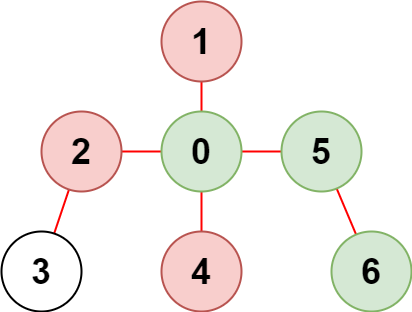

The diagram above was exported from draw.io. Its source (the exported page's mxGraphModel, read from the mxfile embedded in the PNG):
<mxGraphModel dx="886" dy="1841" grid="1" gridSize="10" guides="1" tooltips="1" connect="1" arrows="1" fold="1" page="1" pageScale="1" pageWidth="850" pageHeight="1100" math="0" shadow="0">
  <root>
    <mxCell id="0" />
    <mxCell id="1" parent="0" />
    <mxCell id="upeHm6AFtJkzzeax_5GQ-12" value="" style="edgeStyle=none;shape=connector;rounded=1;orthogonalLoop=1;jettySize=auto;html=1;shadow=0;labelBackgroundColor=default;fontFamily=Helvetica;fontSize=36;fontColor=default;endArrow=none;strokeColor=#FF0000;strokeWidth=2;" edge="1" parent="1" source="M9GOEuiwONn0rCt6y_De-2" target="upeHm6AFtJkzzeax_5GQ-11">
      <mxGeometry relative="1" as="geometry" />
    </mxCell>
    <mxCell id="upeHm6AFtJkzzeax_5GQ-14" value="" style="edgeStyle=none;shape=connector;rounded=1;orthogonalLoop=1;jettySize=auto;html=1;shadow=0;labelBackgroundColor=default;fontFamily=Helvetica;fontSize=36;fontColor=default;endArrow=none;strokeColor=#FF0000;strokeWidth=2;" edge="1" parent="1" source="M9GOEuiwONn0rCt6y_De-2" target="upeHm6AFtJkzzeax_5GQ-13">
      <mxGeometry relative="1" as="geometry" />
    </mxCell>
    <mxCell id="upeHm6AFtJkzzeax_5GQ-16" value="" style="edgeStyle=none;shape=connector;rounded=1;orthogonalLoop=1;jettySize=auto;html=1;shadow=0;labelBackgroundColor=default;fontFamily=Helvetica;fontSize=36;fontColor=default;endArrow=none;strokeColor=#FF0000;strokeWidth=2;" edge="1" parent="1" source="M9GOEuiwONn0rCt6y_De-2" target="upeHm6AFtJkzzeax_5GQ-15">
      <mxGeometry relative="1" as="geometry" />
    </mxCell>
    <mxCell id="upeHm6AFtJkzzeax_5GQ-18" value="" style="edgeStyle=none;shape=connector;rounded=1;orthogonalLoop=1;jettySize=auto;html=1;shadow=0;labelBackgroundColor=default;fontFamily=Helvetica;fontSize=36;fontColor=default;endArrow=none;strokeColor=#FF0000;strokeWidth=2;" edge="1" parent="1" source="M9GOEuiwONn0rCt6y_De-2" target="upeHm6AFtJkzzeax_5GQ-17">
      <mxGeometry relative="1" as="geometry" />
    </mxCell>
    <mxCell id="M9GOEuiwONn0rCt6y_De-2" value="0" style="ellipse;whiteSpace=wrap;html=1;aspect=fixed;strokeWidth=2;fontSize=36;fontStyle=1;shadow=0;fillColor=#d5e8d4;strokeColor=#82b366;" parent="1" vertex="1">
      <mxGeometry x="370" y="-100" width="80" height="80" as="geometry" />
    </mxCell>
    <mxCell id="upeHm6AFtJkzzeax_5GQ-11" value="4" style="ellipse;whiteSpace=wrap;html=1;aspect=fixed;strokeWidth=2;fontSize=36;fontStyle=1;shadow=0;fillColor=#f8cecc;strokeColor=#b85450;" vertex="1" parent="1">
      <mxGeometry x="370" y="20" width="80" height="80" as="geometry" />
    </mxCell>
    <mxCell id="upeHm6AFtJkzzeax_5GQ-22" value="" style="edgeStyle=none;shape=connector;rounded=1;orthogonalLoop=1;jettySize=auto;html=1;shadow=0;labelBackgroundColor=default;fontFamily=Helvetica;fontSize=36;fontColor=default;endArrow=none;strokeColor=#FF0000;strokeWidth=2;" edge="1" parent="1" source="upeHm6AFtJkzzeax_5GQ-13" target="upeHm6AFtJkzzeax_5GQ-21">
      <mxGeometry relative="1" as="geometry" />
    </mxCell>
    <mxCell id="upeHm6AFtJkzzeax_5GQ-13" value="5" style="ellipse;whiteSpace=wrap;html=1;aspect=fixed;strokeWidth=2;fontSize=36;fontStyle=1;shadow=0;fillColor=#d5e8d4;strokeColor=#82b366;" vertex="1" parent="1">
      <mxGeometry x="490" y="-100" width="80" height="80" as="geometry" />
    </mxCell>
    <mxCell id="upeHm6AFtJkzzeax_5GQ-20" value="" style="edgeStyle=none;shape=connector;rounded=1;orthogonalLoop=1;jettySize=auto;html=1;shadow=0;labelBackgroundColor=default;fontFamily=Helvetica;fontSize=36;fontColor=default;endArrow=none;strokeColor=#FF0000;strokeWidth=2;" edge="1" parent="1" source="upeHm6AFtJkzzeax_5GQ-15" target="upeHm6AFtJkzzeax_5GQ-19">
      <mxGeometry relative="1" as="geometry" />
    </mxCell>
    <mxCell id="upeHm6AFtJkzzeax_5GQ-15" value="2" style="ellipse;whiteSpace=wrap;html=1;aspect=fixed;strokeWidth=2;fontSize=36;fontStyle=1;shadow=0;fillColor=#f8cecc;strokeColor=#b85450;" vertex="1" parent="1">
      <mxGeometry x="250" y="-100" width="80" height="80" as="geometry" />
    </mxCell>
    <mxCell id="upeHm6AFtJkzzeax_5GQ-17" value="1" style="ellipse;whiteSpace=wrap;html=1;aspect=fixed;strokeWidth=2;fontSize=36;fontStyle=1;shadow=0;fillColor=#f8cecc;strokeColor=#b85450;" vertex="1" parent="1">
      <mxGeometry x="370" y="-210" width="80" height="80" as="geometry" />
    </mxCell>
    <mxCell id="upeHm6AFtJkzzeax_5GQ-19" value="3" style="ellipse;whiteSpace=wrap;html=1;aspect=fixed;strokeWidth=2;fontSize=36;fontStyle=1;shadow=0;" vertex="1" parent="1">
      <mxGeometry x="210" y="20" width="80" height="80" as="geometry" />
    </mxCell>
    <mxCell id="upeHm6AFtJkzzeax_5GQ-21" value="6" style="ellipse;whiteSpace=wrap;html=1;aspect=fixed;strokeWidth=2;fontSize=36;fontStyle=1;shadow=0;fillColor=#d5e8d4;strokeColor=#82b366;" vertex="1" parent="1">
      <mxGeometry x="540" y="20" width="80" height="80" as="geometry" />
    </mxCell>
  </root>
</mxGraphModel>